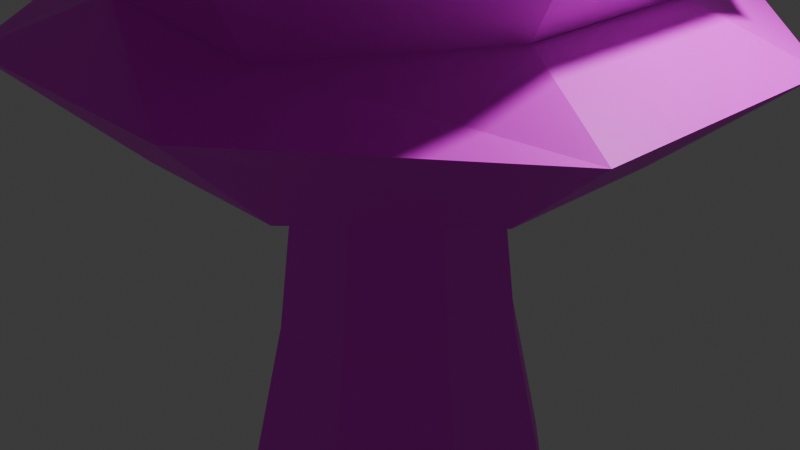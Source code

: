 # Source: Fir.blend  (saved by Blender 5.0.119; exported with 4.5.12 LTS)
import bpy
from mathutils import Matrix  # noqa: F401  (used for matrix-valued properties, if any)

bpy.ops.wm.read_factory_settings(use_empty=True)
scene = bpy.context.scene
scene.name = 'Scene'

# ---- collections
col_collection = bpy.data.collections.new('Collection'); scene.collection.children.link(col_collection)

# ---- images (referenced by path relative to the original .blend; pixels are not part of the script)
import os
ASSET_DIR = os.environ.get("B2B_ASSET_DIR", "")  # directory of the original .blend (textures are referenced by path, not embedded)
HERE = os.path.dirname(os.path.abspath(__file__))  # packed textures are extracted next to this script under _unpacked/

def load_image(name, relpath, width, height, colorspace="sRGB"):
    """Load a texture the original file referenced (path relative to the .blend, or extracted next to this script)."""
    p = next((c for c in (os.path.join(HERE, relpath), os.path.join(ASSET_DIR, relpath)) if relpath and os.path.exists(c)), "")
    if p:
        img = bpy.data.images.load(p, check_existing=True)
        img.name = name
    else:  # same state as the original file: an image datablock whose file is absent (Cycles renders it pink)
        img = bpy.data.images.new(name, width, height)
        img.source = "FILE"
        img.filepath = "//" + (relpath or name)
    img.colorspace_settings.name = colorspace
    return img
img_fircolor_001 = load_image('FirColor.001', 'FirColor.png', 1024, 1024, 'sRGB')

# ---- materials (node trees are filled in below, after node groups)
mat_material = bpy.data.materials.new('Material')
mat_material.alpha_threshold = 0.0
mat_material.use_backface_culling_lightprobe_volume = False
mat_material.roughness = 0.5
mat_material.line_color = (0.0, 0.0, 0.0, 1.0)

# ---- material node trees
mat_material.use_nodes = True; mat_material.node_tree.nodes.clear()
_N = mat_material.node_tree.nodes; _L = mat_material.node_tree.links
n0 = _N.new('ShaderNodeOutputMaterial'); n0.name = 'Material Output'; n0.location = (200, 100)
n1 = _N.new('ShaderNodeBsdfPrincipled'); n1.name = 'Principled BSDF'; n1.location = (-200, 100)
n2 = _N.new('ShaderNodeTexImage'); n2.name = 'Image Texture'; n2.location = (-488, 80)
n2.image = img_fircolor_001
n2.interpolation = 'Closest'
_L.new(n1.outputs[0], n0.inputs[0])
_L.new(n2.outputs[0], n1.inputs[0])
n0.is_active_output = True

# ---- world
world_world = bpy.data.worlds.new('World'); scene.world = world_world
world_world.use_nodes = True; world_world.node_tree.nodes.clear()
_N = world_world.node_tree.nodes; _L = world_world.node_tree.links
n0 = _N.new('ShaderNodeOutputWorld'); n0.name = 'World Output'; n0.location = (200, 100)
n1 = _N.new('ShaderNodeBackground'); n1.name = 'Background'; n1.location = (-200, 100)
n1.inputs[0].default_value = (0.05088, 0.05088, 0.05088, 1.0)
_L.new(n1.outputs[0], n0.inputs[0])
n0.is_active_output = True
world_world.color = (0.05088, 0.05088, 0.05088)
world_world.sun_shadow_jitter_overblur = 0.0

# ---- cameras
cam_camera = bpy.data.cameras.new('Camera')
cam_camera.clip_end = 100.0
cam_camera.ortho_scale = 7.314

# ---- lights
light_light = bpy.data.lights.new('Light', 'POINT')
light_light.energy = 1000.0
light_light.shadow_soft_size = 0.1

# ---- meshes
me_cube = bpy.data.meshes.new('Cube')
me_cube.from_pydata([(-1.701, 0.6797, 5.9), (-0.6797, 1.701, 5.9), (1.701, -0.6797, 5.9), (0.6797, -1.701, 6.096), (-1.701, -0.6797, 5.9), (-0.6797, -1.701, 6.096), (0.6797, 1.701, 5.9), (1.701, 0.6797, 5.9), (0.7487, 0.2992, 11.68), (0.2992, 0.7487, 11.68), (0.4796, 1.2, -1.0), (1.2, 0.4796, -1.0), (0.2992, -0.7487, 11.68), (0.7487, -0.2992, 11.68), (1.2, -0.4796, -1.0), (0.4796, -1.2, -1.0), (-0.2992, 0.7487, 11.68), (-0.7487, 0.2992, 11.68), (-1.2, 0.4796, -1.0), (-0.4796, 1.2, -1.0), (-0.7487, -0.2992, 11.68), (-0.2992, -0.7487, 11.68), (-0.4796, -1.2, -1.0), (-1.2, -0.4796, -1.0), (1.3, 0.5195, 8.915), (-0.5195, 1.3, 8.915), (-1.3, -0.5195, 8.915), (0.5195, -1.3, 8.915), (0.5195, 1.3, 8.915), (-0.5195, -1.3, 8.915), (1.3, -0.5195, 8.915), (-1.3, 0.5195, 8.915), (0.9591, 2.4, 2.4), (2.4, -0.9591, 2.576), (-0.9781, -2.405, 2.565), (-2.4, 0.9591, 2.4), (2.4, 0.9591, 2.576), (-2.4, -0.9591, 2.4), (0.9591, -2.4, 2.4), (-0.9591, 2.4, 2.4), (1.0, 0.3996, 0.75), (-1.0, -0.3996, 0.75), (0.3996, -1.0, 0.75), (-0.3996, 1.0, 0.75), (0.3996, 1.0, 0.75), (1.0, -0.3996, 0.75), (-0.3996, -1.0, 0.75), (-1.0, 0.3996, 0.75), (0.857, 2.187, 4.329), (2.131, -0.8516, 4.271), (-0.8516, -2.131, 4.15), (-2.131, 0.8516, 4.15), (2.131, 0.8516, 4.15), (-2.131, -0.8516, 4.245), (0.8516, -2.131, 4.271), (-0.8516, 2.131, 4.15), (1.537, 0.6144, 7.746), (-0.6144, 1.537, 7.572), (-1.537, -0.6144, 7.789), (0.6144, -1.537, 7.572), (0.6144, 1.537, 7.746), (-0.6144, -1.537, 7.572), (1.537, -0.6144, 7.572), (-1.537, 0.6144, 7.572), (0.3859, 0.9656, 10.33), (-0.3859, -0.9656, 10.33), (0.9656, -0.3859, 10.33), (-0.9656, 0.3859, 10.33), (0.9656, 0.3859, 10.33), (-0.3859, 0.9656, 10.33), (-0.9656, -0.3859, 10.33), (0.3859, -0.9656, 10.33), (1.367, 3.56, 2.212), (3.493, -1.396, 2.076), (-1.396, -3.493, 2.207), (-3.493, 1.396, 2.171), (3.493, 1.396, 2.076), (-3.493, -1.396, 2.171), (1.396, -3.493, 2.207), (-1.424, 3.56, 2.212), (3.3, 1.319, 3.957), (-3.3, -1.319, 4.07), (1.319, -3.3, 3.826), (-1.319, 3.242, 3.934), (1.319, 3.3, 3.826), (3.3, -1.319, 3.957), (-1.338, -3.305, 4.234), (-3.3, 1.261, 3.934), (1.164, 2.956, 5.949), (2.9, -1.159, 5.679), (-1.159, -2.9, 5.667), (-2.9, 1.159, 5.576), (2.9, 1.159, 5.576), (-2.9, -1.159, 5.763), (1.159, -2.9, 5.679), (-1.159, 2.9, 5.77), (2.61, 1.043, 7.249), (-1.043, 2.61, 7.249), (-2.588, -1.073, 7.357), (1.043, -2.61, 7.383), (1.043, 2.61, 7.249), (-1.043, -2.61, 7.249), (2.61, -1.043, 7.383), (-2.588, 1.014, 7.357), (0.9192, 2.3, 8.895), (-0.9192, -2.3, 8.823), (2.3, -0.9192, 8.942), (-2.3, 0.9192, 9.017), (2.3, 0.9192, 8.942), (-0.9192, 2.3, 9.089), (-2.3, -0.9192, 9.04), (0.9192, -2.3, 8.823), (2.0, 0.7993, 10.31), (-0.7993, 2.0, 10.18), (-2.0, -0.7993, 10.28), (0.7993, -2.0, 10.18), (0.7993, 2.0, 10.18), (-0.7993, -2.0, 10.28), (2.0, -0.7993, 10.31), (-2.0, 0.7993, 10.18), (0.6867, 1.718, 11.71), (-0.6867, -1.718, 11.72), (1.718, -0.6867, 11.6), (-1.718, 0.6867, 11.6), (1.718, 0.6867, 11.6), (-0.6867, 1.718, 11.71), (-1.718, -0.6867, 11.72), (0.6867, -1.718, 11.6), (0.1197, 0.2995, 13.78), (0.2995, 0.1197, 13.78), (-0.1197, -0.2995, 13.78), (-0.2995, -0.1197, 13.78), (0.2995, -0.1197, 13.78), (0.1197, -0.2995, 13.78), (-0.2995, 0.1197, 13.71), (-0.1197, 0.2995, 13.78), (-1.348, 0.5385, 12.86), (-0.5385, 1.348, 12.94), (0.5385, -1.348, 12.71), (-0.5385, -1.348, 12.71), (1.348, 0.5385, 12.76), (1.348, -0.5385, 12.94), (0.5385, 1.348, 12.76), (-1.348, -0.5385, 12.94), (1.614, 0.6452, -3.0), (0.6452, 1.614, -3.0), (-1.614, -0.6452, -3.0), (-0.6452, -1.614, -3.0), (0.6452, -1.614, -3.0), (1.614, -0.6452, -3.0), (-0.6452, 1.614, -3.0), (-1.614, 0.6452, -3.0), (2.246, 0.8978, 1.013), (-2.246, -0.8978, 1.013), (0.8978, -2.246, 1.013), (-0.8978, 2.246, 1.013), (0.8978, 2.246, 1.013), (2.246, -0.8978, 1.013), (-0.8978, -2.246, 1.013), (-2.246, 0.8978, 1.013)], [], [(92, 7, 2, 89), (93, 4, 0, 91), (99, 3, 2, 102), (97, 1, 0, 103), (95, 1, 6, 88), (94, 3, 5, 90), (40, 11, 10, 44), (121, 21, 20, 126), (42, 15, 14, 45), (43, 19, 18, 47), (125, 16, 9, 120), (124, 8, 13, 122), (137, 136, 134, 135), (19, 10, 145, 150), (127, 12, 21, 121), (126, 20, 17, 123), (90, 5, 4, 93), (96, 7, 6, 100), (112, 24, 28, 116), (110, 26, 31, 107), (111, 27, 29, 105), (108, 24, 30, 106), (109, 25, 28, 104), (105, 29, 26, 110), (113, 25, 31, 119), (115, 27, 30, 118), (74, 34, 37, 77), (83, 39, 35, 87), (82, 38, 33, 85), (80, 36, 32, 84), (78, 38, 34, 74), (79, 39, 32, 72), (77, 37, 35, 75), (76, 36, 33, 73), (11, 40, 45, 14), (23, 41, 47, 18), (19, 43, 44, 10), (15, 42, 46, 22), (22, 46, 41, 23), (155, 43, 47, 159), (154, 42, 45, 157), (152, 40, 44, 156), (92, 52, 48, 88), (94, 54, 49, 89), (95, 55, 51, 91), (86, 50, 53, 81), (82, 54, 50, 86), (83, 55, 48, 84), (81, 53, 51, 87), (80, 52, 49, 85), (101, 61, 58, 98), (97, 57, 60, 100), (96, 56, 62, 102), (99, 59, 61, 101), (98, 58, 63, 103), (108, 56, 60, 104), (109, 57, 63, 107), (111, 59, 62, 106), (127, 71, 66, 122), (125, 69, 67, 123), (124, 68, 64, 120), (114, 70, 67, 119), (115, 71, 65, 117), (112, 68, 66, 118), (113, 69, 64, 116), (117, 65, 70, 114), (36, 76, 72, 32), (38, 78, 73, 33), (39, 79, 75, 35), (152, 76, 73, 157), (153, 77, 75, 159), (155, 79, 72, 156), (154, 78, 74, 158), (158, 74, 77, 153), (36, 80, 85, 33), (37, 81, 87, 35), (39, 83, 84, 32), (38, 82, 86, 34), (34, 86, 81, 37), (52, 80, 84, 48), (54, 82, 85, 49), (55, 83, 87, 51), (1, 95, 91, 0), (3, 94, 89, 2), (7, 92, 88, 6), (50, 90, 93, 53), (54, 94, 90, 50), (55, 95, 88, 48), (53, 93, 91, 51), (52, 92, 89, 49), (4, 98, 103, 0), (3, 99, 101, 5), (7, 96, 102, 2), (1, 97, 100, 6), (5, 101, 98, 4), (56, 96, 100, 60), (57, 97, 103, 63), (59, 99, 102, 62), (27, 111, 106, 30), (25, 109, 107, 31), (24, 108, 104, 28), (61, 105, 110, 58), (57, 109, 104, 60), (56, 108, 106, 62), (59, 111, 105, 61), (58, 110, 107, 63), (29, 117, 114, 26), (25, 113, 116, 28), (24, 112, 118, 30), (27, 115, 117, 29), (26, 114, 119, 31), (71, 115, 118, 66), (69, 113, 119, 67), (68, 112, 116, 64), (8, 124, 120, 9), (16, 125, 123, 17), (12, 127, 122, 13), (70, 126, 123, 67), (71, 127, 121, 65), (68, 124, 122, 66), (69, 125, 120, 64), (65, 121, 126, 70), (148, 147, 146, 149), (139, 138, 133, 130), (141, 140, 129, 132), (138, 141, 132, 133), (142, 137, 135, 128), (143, 139, 130, 131), (140, 142, 128, 129), (136, 143, 131, 134), (17, 20, 143, 136), (8, 9, 142, 140), (20, 21, 139, 143), (9, 16, 137, 142), (12, 13, 141, 138), (13, 8, 140, 141), (21, 12, 138, 139), (16, 17, 136, 137), (18, 19, 150, 151), (15, 22, 147, 148), (14, 15, 148, 149), (22, 23, 146, 147), (10, 11, 144, 145), (23, 18, 151, 146), (11, 14, 149, 144), (46, 158, 153, 41), (42, 154, 158, 46), (43, 155, 156, 44), (41, 153, 159, 47), (40, 152, 157, 45), (76, 152, 156, 72), (78, 154, 157, 73), (79, 155, 159, 75), (129, 128, 133, 132), (130, 133, 128, 135), (150, 145, 144, 151), (130, 135, 134, 131), (144, 149, 146, 151)])
_uv = me_cube.uv_layers.new(name='UVMap')
_uv.uv.foreach_set('vector', [0.9166, 0.3108, 0.8607, 0.322, 0.8446, 0.2565, 0.8947, 0.2348, 0.8759, 0.6172, 0.8274, 0.5934, 0.8523, 0.5387, 0.899, 0.551, 0.5709, 0.8953, 0.5687, 0.9789, 0.4818, 0.973, 0.4846, 0.8917, 0.8397, 0.8443, 0.8667, 0.9108, 0.7978, 0.933, 0.7783, 0.8676, 0.9168, 0.474, 0.8536, 0.4664, 0.8633, 0.395, 0.9227, 0.3949, 0.8521, 0.1485, 0.795, 0.1913, 0.7328, 0.1286, 0.7682, 0.04969, 0.2163, 0.8273, 0.2406, 0.8691, 0.2152, 0.8821, 0.1961, 0.8376, 0.5351, 0.5551, 0.5287, 0.5094, 0.5625, 0.5078, 0.5739, 0.5499, 0.09039, 0.8487, 0.08105, 0.8948, 0.05495, 0.887, 0.06901, 0.8432, 0.1761, 0.845, 0.1898, 0.8913, 0.1619, 0.8975, 0.1542, 0.8501, 0.6443, 0.5199, 0.6197, 0.4889, 0.6395, 0.4658, 0.6901, 0.4831, 0.4019, 0.5507, 0.4171, 0.4902, 0.4558, 0.5014, 0.451, 0.5562, 0.4815, 0.3555, 0.5189, 0.3628, 0.4832, 0.4287, 0.4695, 0.4216, 0.1898, 0.8913, 0.2152, 0.8821, 0.2376, 0.9341, 0.2052, 0.9456, 0.4961, 0.5579, 0.4943, 0.5079, 0.5287, 0.5094, 0.5351, 0.5551, 0.5739, 0.5499, 0.5625, 0.5078, 0.5917, 0.5013, 0.6083, 0.5384, 0.8262, 0.7055, 0.7841, 0.6491, 0.8274, 0.5934, 0.8759, 0.6172, 0.9672, 0.7586, 0.9966, 0.8408, 0.9331, 0.8821, 0.8929, 0.8133, 0.2302, 0.518, 0.1629, 0.5366, 0.1523, 0.475, 0.2188, 0.4679, 0.6811, 0.6842, 0.6539, 0.6366, 0.7056, 0.588, 0.7746, 0.6298, 0.541, 0.7272, 0.5318, 0.6828, 0.5882, 0.6571, 0.6059, 0.7139, 0.4212, 0.7316, 0.4228, 0.6931, 0.4743, 0.6837, 0.4764, 0.734, 0.3191, 0.7121, 0.3301, 0.6781, 0.3751, 0.6819, 0.3667, 0.7247, 0.6059, 0.7139, 0.5882, 0.6571, 0.6539, 0.6366, 0.6811, 0.6842, 0.2164, 0.4202, 0.1508, 0.417, 0.1581, 0.3567, 0.2219, 0.3686, 0.3017, 0.6258, 0.2115, 0.6606, 0.1824, 0.5954, 0.2517, 0.5639, 0.5414, 0.09868, 0.5558, 0.0345, 0.6657, 0.07896, 0.6382, 0.1304, 0.2139, 0.7953, 0.1113, 0.8303, 0.0611, 0.7205, 0.1406, 0.686, 0.07997, 0.4159, 0.001295, 0.4134, 0.01021, 0.3064, 0.08773, 0.3188, 0.1061, 0.2292, 0.03153, 0.2073, 0.06542, 0.1063, 0.1371, 0.1312, 0.4328, 0.08734, 0.4335, 0.01135, 0.5558, 0.0345, 0.5414, 0.09868, 0.7514, 0.2558, 0.7944, 0.2329, 0.819, 0.3144, 0.7755, 0.3263, 0.6382, 0.1304, 0.6657, 0.07896, 0.743, 0.1482, 0.7037, 0.1849, 0.7917, 0.404, 0.8319, 0.3971, 0.8463, 0.4866, 0.7963, 0.5156, 0.2406, 0.8691, 0.2163, 0.8273, 0.2344, 0.8155, 0.2622, 0.8542, 0.1352, 0.8999, 0.1334, 0.8523, 0.1542, 0.8501, 0.1619, 0.8975, 0.1898, 0.8913, 0.1761, 0.845, 0.1961, 0.8376, 0.2152, 0.8821, 0.08105, 0.8948, 0.09039, 0.8487, 0.1111, 0.8517, 0.1069, 0.8991, 0.1069, 0.8991, 0.1111, 0.8517, 0.1334, 0.8523, 0.1352, 0.8999, 0.7046, 0.2821, 0.6507, 0.3188, 0.6215, 0.2819, 0.6629, 0.2278, 0.4468, 0.1688, 0.4771, 0.2453, 0.4223, 0.2849, 0.3295, 0.2282, 0.7321, 0.4069, 0.6667, 0.4022, 0.6656, 0.3581, 0.7274, 0.3386, 0.9166, 0.3108, 0.9932, 0.3014, 0.9971, 0.3981, 0.9227, 0.3949, 0.8521, 0.1485, 0.9352, 0.1055, 0.9739, 0.2086, 0.8947, 0.2348, 0.9168, 0.474, 0.9868, 0.487, 0.9623, 0.572, 0.899, 0.551, 0.08565, 0.5059, 0.1405, 0.4976, 0.1576, 0.5834, 0.1056, 0.6009, 0.07997, 0.4159, 0.1359, 0.4143, 0.1405, 0.4976, 0.08565, 0.5059, 0.189, 0.01173, 0.2472, 0.07064, 0.1962, 0.1557, 0.1371, 0.1312, 0.1056, 0.6009, 0.1576, 0.5834, 0.1872, 0.66, 0.1406, 0.686, 0.1061, 0.2292, 0.1627, 0.243, 0.1438, 0.326, 0.08773, 0.3188, 0.6443, 0.8916, 0.6396, 0.8376, 0.7062, 0.8342, 0.7168, 0.8843, 0.8397, 0.8443, 0.8197, 0.8039, 0.8677, 0.7792, 0.8929, 0.8133, 0.3696, 0.8774, 0.4134, 0.8011, 0.4934, 0.8254, 0.4846, 0.8917, 0.5709, 0.8953, 0.5708, 0.836, 0.6396, 0.8376, 0.6443, 0.8916, 0.7168, 0.8843, 0.7062, 0.8342, 0.7636, 0.8224, 0.7783, 0.8676, 0.4212, 0.7316, 0.4128, 0.7917, 0.3538, 0.7774, 0.3667, 0.7247, 0.3191, 0.7121, 0.3044, 0.7604, 0.2537, 0.7476, 0.2554, 0.6877, 0.541, 0.7272, 0.5483, 0.8002, 0.4752, 0.7999, 0.4764, 0.734, 0.4961, 0.5579, 0.4966, 0.6291, 0.4475, 0.6258, 0.451, 0.5562, 0.6443, 0.5199, 0.6723, 0.5852, 0.6291, 0.5989, 0.6083, 0.5384, 0.4019, 0.5507, 0.4009, 0.6227, 0.3473, 0.6297, 0.322, 0.5291, 0.2334, 0.3199, 0.2855, 0.3346, 0.2724, 0.3759, 0.2219, 0.3686, 0.29, 0.1895, 0.3401, 0.2507, 0.3077, 0.291, 0.2532, 0.2642, 0.2302, 0.518, 0.2733, 0.501, 0.289, 0.537, 0.2517, 0.5639, 0.2164, 0.4202, 0.2654, 0.4193, 0.2658, 0.4598, 0.2188, 0.4679, 0.2532, 0.2642, 0.3077, 0.291, 0.2855, 0.3346, 0.2334, 0.3199, 0.8319, 0.3971, 0.7917, 0.404, 0.7755, 0.3263, 0.819, 0.3144, 0.4335, 0.01135, 0.4328, 0.08734, 0.245, 0.1062, 0.2765, 0.004184, 0.7944, 0.2329, 0.7514, 0.2558, 0.7037, 0.1849, 0.743, 0.1482, 0.7321, 0.4069, 0.7917, 0.404, 0.7963, 0.5156, 0.7158, 0.4857, 0.606, 0.1884, 0.6382, 0.1304, 0.7037, 0.1849, 0.6629, 0.2278, 0.7046, 0.2821, 0.7514, 0.2558, 0.7755, 0.3263, 0.7274, 0.3386, 0.4468, 0.1688, 0.4328, 0.08734, 0.5414, 0.09868, 0.5312, 0.1637, 0.5312, 0.1637, 0.5414, 0.09868, 0.6382, 0.1304, 0.606, 0.1884, 0.03153, 0.2073, 0.1061, 0.2292, 0.08773, 0.3188, 0.01021, 0.3064, 0.02746, 0.6211, 0.1056, 0.6009, 0.1406, 0.686, 0.0611, 0.7205, 0.09454, 0.005112, 0.189, 0.01173, 0.1371, 0.1312, 0.06542, 0.1063, 0.001295, 0.4134, 0.07997, 0.4159, 0.08565, 0.5059, 0.007025, 0.515, 0.007025, 0.515, 0.08565, 0.5059, 0.1056, 0.6009, 0.02746, 0.6211, 0.1627, 0.243, 0.1061, 0.2292, 0.1371, 0.1312, 0.1962, 0.1557, 0.1359, 0.4143, 0.07997, 0.4159, 0.08773, 0.3188, 0.1438, 0.326, 0.2472, 0.7349, 0.2139, 0.7953, 0.1406, 0.686, 0.1872, 0.66, 0.8536, 0.4664, 0.9168, 0.474, 0.899, 0.551, 0.8523, 0.5387, 0.795, 0.1913, 0.8521, 0.1485, 0.8947, 0.2348, 0.8446, 0.2565, 0.8607, 0.322, 0.9166, 0.3108, 0.9227, 0.3949, 0.8633, 0.395, 0.9006, 0.7198, 0.8262, 0.7055, 0.8759, 0.6172, 0.9322, 0.6429, 0.9352, 0.1055, 0.8521, 0.1485, 0.7682, 0.04969, 0.8786, 0.000471, 0.9868, 0.487, 0.9168, 0.474, 0.9227, 0.3949, 0.9971, 0.3981, 0.9322, 0.6429, 0.8759, 0.6172, 0.899, 0.551, 0.9623, 0.572, 0.9932, 0.3014, 0.9166, 0.3108, 0.8947, 0.2348, 0.9739, 0.2086, 0.7329, 0.9494, 0.7168, 0.8843, 0.7783, 0.8676, 0.7978, 0.933, 0.5687, 0.9789, 0.5709, 0.8953, 0.6443, 0.8916, 0.6533, 0.9793, 0.3973, 0.9773, 0.3696, 0.8774, 0.4846, 0.8917, 0.4818, 0.973, 0.8667, 0.9108, 0.8397, 0.8443, 0.8929, 0.8133, 0.9331, 0.8821, 0.6533, 0.9793, 0.6443, 0.8916, 0.7168, 0.8843, 0.7329, 0.9494, 0.9089, 0.7316, 0.9672, 0.7586, 0.8929, 0.8133, 0.8677, 0.7792, 0.8197, 0.8039, 0.8397, 0.8443, 0.7783, 0.8676, 0.7636, 0.8224, 0.5708, 0.836, 0.5709, 0.8953, 0.4846, 0.8917, 0.4934, 0.8254, 0.5318, 0.6828, 0.541, 0.7272, 0.4764, 0.734, 0.4743, 0.6837, 0.3301, 0.6781, 0.3191, 0.7121, 0.2554, 0.6877, 0.291, 0.6546, 0.4228, 0.6931, 0.4212, 0.7316, 0.3667, 0.7247, 0.3751, 0.6819, 0.6237, 0.7918, 0.6059, 0.7139, 0.6811, 0.6842, 0.7098, 0.7713, 0.3044, 0.7604, 0.3191, 0.7121, 0.3667, 0.7247, 0.3538, 0.7774, 0.4128, 0.7917, 0.4212, 0.7316, 0.4764, 0.734, 0.4752, 0.7999, 0.5483, 0.8002, 0.541, 0.7272, 0.6059, 0.7139, 0.6237, 0.7918, 0.7098, 0.7713, 0.6811, 0.6842, 0.7746, 0.6298, 0.7995, 0.744, 0.1916, 0.244, 0.2532, 0.2642, 0.2334, 0.3199, 0.1719, 0.3013, 0.1508, 0.417, 0.2164, 0.4202, 0.2188, 0.4679, 0.1523, 0.475, 0.1629, 0.5366, 0.2302, 0.518, 0.2517, 0.5639, 0.1824, 0.5954, 0.2054, 0.1859, 0.29, 0.1895, 0.2532, 0.2642, 0.1916, 0.244, 0.1719, 0.3013, 0.2334, 0.3199, 0.2219, 0.3686, 0.1581, 0.3567, 0.3223, 0.5675, 0.3017, 0.6258, 0.2517, 0.5639, 0.289, 0.537, 0.2654, 0.4193, 0.2164, 0.4202, 0.2219, 0.3686, 0.2724, 0.3759, 0.2733, 0.501, 0.2302, 0.518, 0.2188, 0.4679, 0.2658, 0.4598, 0.4171, 0.4902, 0.4019, 0.5507, 0.322, 0.5291, 0.3756, 0.4675, 0.6197, 0.4889, 0.6443, 0.5199, 0.6083, 0.5384, 0.5917, 0.5013, 0.4943, 0.5079, 0.4961, 0.5579, 0.451, 0.5562, 0.4558, 0.5014, 0.5897, 0.6089, 0.5739, 0.5499, 0.6083, 0.5384, 0.6291, 0.5989, 0.4966, 0.6291, 0.4961, 0.5579, 0.5351, 0.5551, 0.5443, 0.6286, 0.4009, 0.6227, 0.4019, 0.5507, 0.451, 0.5562, 0.4475, 0.6258, 0.6723, 0.5852, 0.6443, 0.5199, 0.6901, 0.4831, 0.7163, 0.5693, 0.5443, 0.6286, 0.5351, 0.5551, 0.5739, 0.5499, 0.5897, 0.6089, 0.3354, 0.9021, 0.3561, 0.9304, 0.3504, 0.9672, 0.2986, 0.8964, 0.3485, 0.4043, 0.3741, 0.3838, 0.4144, 0.4345, 0.4062, 0.4456, 0.3991, 0.3694, 0.4244, 0.3606, 0.4403, 0.4223, 0.4283, 0.429, 0.3741, 0.3838, 0.3991, 0.3694, 0.4283, 0.429, 0.4144, 0.4345, 0.4519, 0.3546, 0.4815, 0.3555, 0.4695, 0.4216, 0.4552, 0.4229, 0.3135, 0.4464, 0.3485, 0.4043, 0.4062, 0.4456, 0.3992, 0.4594, 0.4244, 0.3606, 0.4519, 0.3546, 0.4552, 0.4229, 0.4403, 0.4223, 0.5189, 0.3628, 0.5756, 0.3852, 0.4959, 0.4389, 0.4832, 0.4287, 0.5229, 0.284, 0.5664, 0.2826, 0.5756, 0.3852, 0.5189, 0.3628, 0.4053, 0.294, 0.445, 0.2927, 0.4519, 0.3546, 0.4244, 0.3606, 0.2823, 0.3692, 0.315, 0.3528, 0.3485, 0.4043, 0.3135, 0.4464, 0.445, 0.2927, 0.4809, 0.2869, 0.4815, 0.3555, 0.4519, 0.3546, 0.3417, 0.3325, 0.3719, 0.3112, 0.3991, 0.3694, 0.3741, 0.3838, 0.3719, 0.3112, 0.4053, 0.294, 0.4244, 0.3606, 0.3991, 0.3694, 0.315, 0.3528, 0.3417, 0.3325, 0.3741, 0.3838, 0.3485, 0.4043, 0.4809, 0.2869, 0.5229, 0.284, 0.5189, 0.3628, 0.4815, 0.3555, 0.1619, 0.8975, 0.1898, 0.8913, 0.2052, 0.9456, 0.1698, 0.953, 0.08105, 0.8948, 0.1069, 0.8991, 0.1003, 0.9538, 0.06734, 0.9476, 0.05495, 0.887, 0.08105, 0.8948, 0.06734, 0.9476, 0.03375, 0.9361, 0.1069, 0.8991, 0.1352, 0.8999, 0.136, 0.9557, 0.1003, 0.9538, 0.2152, 0.8821, 0.2406, 0.8691, 0.2703, 0.9171, 0.2376, 0.9341, 0.1352, 0.8999, 0.1619, 0.8975, 0.1698, 0.953, 0.136, 0.9557, 0.2406, 0.8691, 0.2622, 0.8542, 0.2986, 0.8964, 0.2703, 0.9171, 0.5304, 0.2404, 0.5312, 0.1637, 0.606, 0.1884, 0.5817, 0.2557, 0.4771, 0.2453, 0.4468, 0.1688, 0.5312, 0.1637, 0.5304, 0.2404, 0.6507, 0.3188, 0.7046, 0.2821, 0.7274, 0.3386, 0.6656, 0.3581, 0.5817, 0.2557, 0.606, 0.1884, 0.6629, 0.2278, 0.6215, 0.2819, 0.6667, 0.4022, 0.7321, 0.4069, 0.7158, 0.4857, 0.6518, 0.4418, 0.7917, 0.404, 0.7321, 0.4069, 0.7274, 0.3386, 0.7755, 0.3263, 0.4328, 0.08734, 0.4468, 0.1688, 0.3295, 0.2282, 0.245, 0.1062, 0.7514, 0.2558, 0.7046, 0.2821, 0.6629, 0.2278, 0.7037, 0.1849, 0.4577, 0.4605, 0.4559, 0.4433, 0.4876, 0.4688, 0.4704, 0.4706, 0.4978, 0.4561, 0.4876, 0.4688, 0.4559, 0.4433, 0.4661, 0.4306, 0.2853, 0.9822, 0.2646, 0.9539, 0.2703, 0.9171, 0.3221, 0.9879, 0.4978, 0.4561, 0.4661, 0.4306, 0.4832, 0.4287, 0.4959, 0.4389, 0.2703, 0.9171, 0.2986, 0.8964, 0.3504, 0.9672, 0.3221, 0.9879])
me_cube.materials.append(mat_material)
me_cube.use_mirror_vertex_groups = False
me_cube.update()

# ---- objects
ob_cube = bpy.data.objects.new('Cube', me_cube)
ob_light = bpy.data.objects.new('Light', light_light)
ob_camera = bpy.data.objects.new('Camera', cam_camera)

# ---- transforms, parenting, visibility, modifiers, constraints
ob_cube.location = (0.0, 0.0, 0.0)
ob_cube.lock_rotations_4d = False
ob_cube.empty_display_type = 'ARROWS'
ob_cube.lineart.crease_threshold = 0.0
ob_light.location = (4.076, 1.005, 5.904)
ob_light.rotation_euler = (0.6503, 0.05522, 1.866)
ob_light.lock_rotations_4d = False
ob_light.empty_display_type = 'ARROWS'
ob_light.color = (0.0, 0.0, 0.0, 0.0)
ob_light.lineart.crease_threshold = 0.0
ob_camera.location = (7.359, -6.926, 4.958)
ob_camera.rotation_euler = (1.109, 0.0, 0.8149)
ob_camera.lock_rotations_4d = False
ob_camera.empty_display_type = 'ARROWS'
ob_camera.color = (0.0, 0.0, 0.0, 0.0)
ob_camera.display_type = 'WIRE'
ob_camera.lineart.crease_threshold = 0.0

# ---- collection membership
col_collection.objects.link(ob_cube)
col_collection.objects.link(ob_light)
col_collection.objects.link(ob_camera)

# ---- scene / render settings (as saved in the file)
scene.camera = ob_camera
scene.frame_start = 1; scene.frame_end = 250; scene.frame_set(1)
scene.render.engine = 'BLENDER_EEVEE_NEXT'
scene.render.bake_bias = 0.0
scene.render.bake_samples = 0
scene.cycles.sampling_pattern = 'TABULATED_SOBOL'
scene.eevee.use_volume_custom_range = False
bpy.context.view_layer.update()
